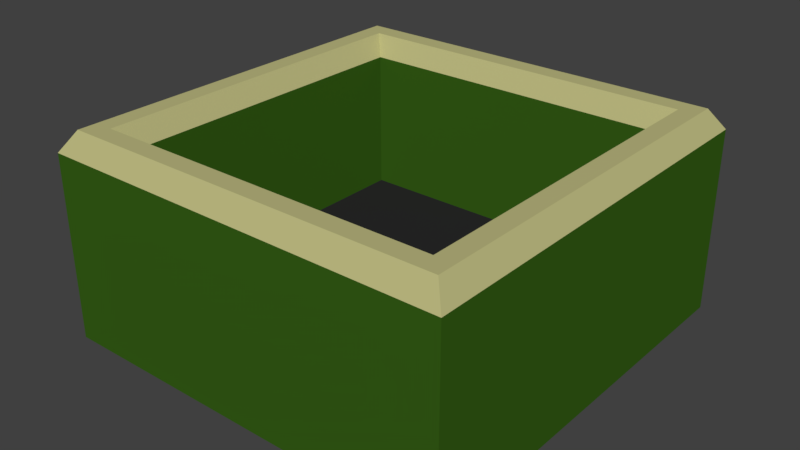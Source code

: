# Source: Trash.blend  (saved by Blender 2.79.0; exported with 4.5.12 LTS)
import bpy
from mathutils import Matrix  # noqa: F401  (used for matrix-valued properties, if any)

bpy.ops.wm.read_factory_settings(use_empty=True)
scene = bpy.context.scene
scene.name = 'Scene'

# ---- collections
col_collection_1 = bpy.data.collections.new('Collection 1'); scene.collection.children.link(col_collection_1)

# ---- materials (node trees are filled in below, after node groups)
mat_material_002 = bpy.data.materials.new('Material.002')
mat_material_002.alpha_threshold = 0.0
mat_material_002.use_transparent_shadow = False
mat_material_002.diffuse_color = (0.03826, 0.1193, 0.008587, 1.0)
mat_material_002.roughness = 0.5
mat_material_002.line_color = (0.0, 0.0, 0.0, 1.0)
mat_material_001 = bpy.data.materials.new('Material.001')
mat_material_001.alpha_threshold = 0.0
mat_material_001.use_transparent_shadow = False
mat_material_001.diffuse_color = (0.02365, 0.02365, 0.02365, 1.0)
mat_material_001.roughness = 0.5
mat_material_003 = bpy.data.materials.new('Material.003')
mat_material_003.alpha_threshold = 0.0
mat_material_003.use_transparent_shadow = False
mat_material_003.diffuse_color = (0.5071, 0.4891, 0.2184, 1.0)
mat_material_003.roughness = 0.5

# ---- material node trees

# ---- world
world_world = bpy.data.worlds.new('World'); scene.world = world_world
world_world.color = (0.05088, 0.05088, 0.05088)
world_world.use_sun_shadow = False
world_world.sun_shadow_jitter_overblur = 0.0
world_world.cycles.sampling_method = 'MANUAL'

# ---- meshes
me_cube = bpy.data.meshes.new('Cube')
me_cube.from_pydata([(1.0, 1.0, -1.0), (1.0, -1.0, -1.0), (-1.0, -1.0, -1.0), (-1.0, 1.0, -1.0), (1.0, 1.0, 0.7942), (1.0, -1.0, 0.7942), (-1.0, -1.0, 0.7942), (-1.0, 1.0, 0.7942), (0.7806, 0.7806, 0.7941), (0.7806, -0.7806, 0.7941), (-0.7806, -0.7806, 0.7941), (-0.7806, 0.7806, 0.7941), (0.7806, 0.7806, -0.5846), (0.7806, -0.7806, -0.5846), (-0.7806, -0.7806, -0.5846), (-0.7806, 0.7806, -0.5846), (0.9343, 0.9343, 0.9928), (0.9343, -0.9343, 0.9928), (-0.9343, -0.9343, 0.9928), (-0.9343, 0.9343, 0.9928), (0.8417, 0.8417, 0.9927), (0.8417, -0.8417, 0.9927), (-0.8417, -0.8417, 0.9927), (-0.8417, 0.8417, 0.9927)], [], [(0, 1, 2, 3), (8, 9, 21, 20), (0, 4, 5, 1), (1, 5, 6, 2), (2, 6, 7, 3), (4, 0, 3, 7), (10, 9, 13, 14), (9, 10, 22, 21), (4, 7, 19, 16), (7, 6, 18, 19), (12, 15, 14, 13), (9, 8, 12, 13), (11, 10, 14, 15), (8, 11, 15, 12), (19, 18, 22, 23), (16, 19, 23, 20), (18, 17, 21, 22), (17, 16, 20, 21), (6, 5, 17, 18), (5, 4, 16, 17), (10, 11, 23, 22), (11, 8, 20, 23)])
me_cube.polygons.foreach_set('material_index', [0, 2, 0, 0, 0, 0, 0, 2, 2, 2, 1, 0, 0, 0, 2, 2, 2, 2, 2, 2, 2, 2])
me_cube.materials.append(mat_material_002)
me_cube.materials.append(mat_material_001)
me_cube.materials.append(mat_material_003)
me_cube.use_remesh_preserve_volume = False
me_cube.use_remesh_preserve_attributes = False
me_cube.use_mirror_vertex_groups = False
me_cube.update()

# ---- objects
ob_trash = bpy.data.objects.new('Trash', me_cube)

# ---- transforms, parenting, visibility, modifiers, constraints
ob_trash.location = (0.0, 0.0, 0.5)
ob_trash.scale = (1.0, 1.0, 0.5)
ob_trash.lock_rotations_4d = False
ob_trash.empty_display_type = 'ARROWS'
ob_trash.lineart.crease_threshold = 0.0

# ---- collection membership
col_collection_1.objects.link(ob_trash)

# ---- scene / render settings (as saved in the file)
scene.frame_start = 1; scene.frame_end = 250; scene.frame_set(1)
scene.render.engine = 'BLENDER_EEVEE_NEXT'
scene.render.resolution_percentage = 50
scene.render.dither_intensity = 0.0
scene.cycles.use_denoising = False
scene.cycles.samples = 128
scene.cycles.sampling_pattern = 'TABULATED_SOBOL'
scene.cycles.use_adaptive_sampling = False
scene.cycles.use_light_tree = False
scene.cycles.blur_glossy = 0.0
scene.cycles.sample_clamp_indirect = 0.0
scene.view_settings.view_transform = 'Standard'
bpy.context.view_layer.update()

# ---- added for rendering (the .blend has no active camera and no usable light): camera, sun
cam_auto = bpy.data.cameras.new('AutoCamera')
cam_auto.lens = 50.0
cam_auto.sensor_width = 36.0
cam_auto.clip_end = 1000.0
ob_auto_camera = bpy.data.objects.new('AutoCamera', cam_auto)
scene.collection.objects.link(ob_auto_camera)
ob_auto_camera.location = (2.77457, -3.32948, 2.71786)
ob_auto_camera.rotation_euler = (1.09748, -7.21219e-08, 0.694738)
scene.camera = ob_auto_camera
light_auto_sun = bpy.data.lights.new('AutoSun', 'SUN')
light_auto_sun.energy = 3.0
light_auto_sun.angle = 0.0523599
ob_auto_sun = bpy.data.objects.new('AutoSun', light_auto_sun)
scene.collection.objects.link(ob_auto_sun)
ob_auto_sun.rotation_euler = (0.872665, 0.174533, 0.523599)
bpy.context.view_layer.update()
